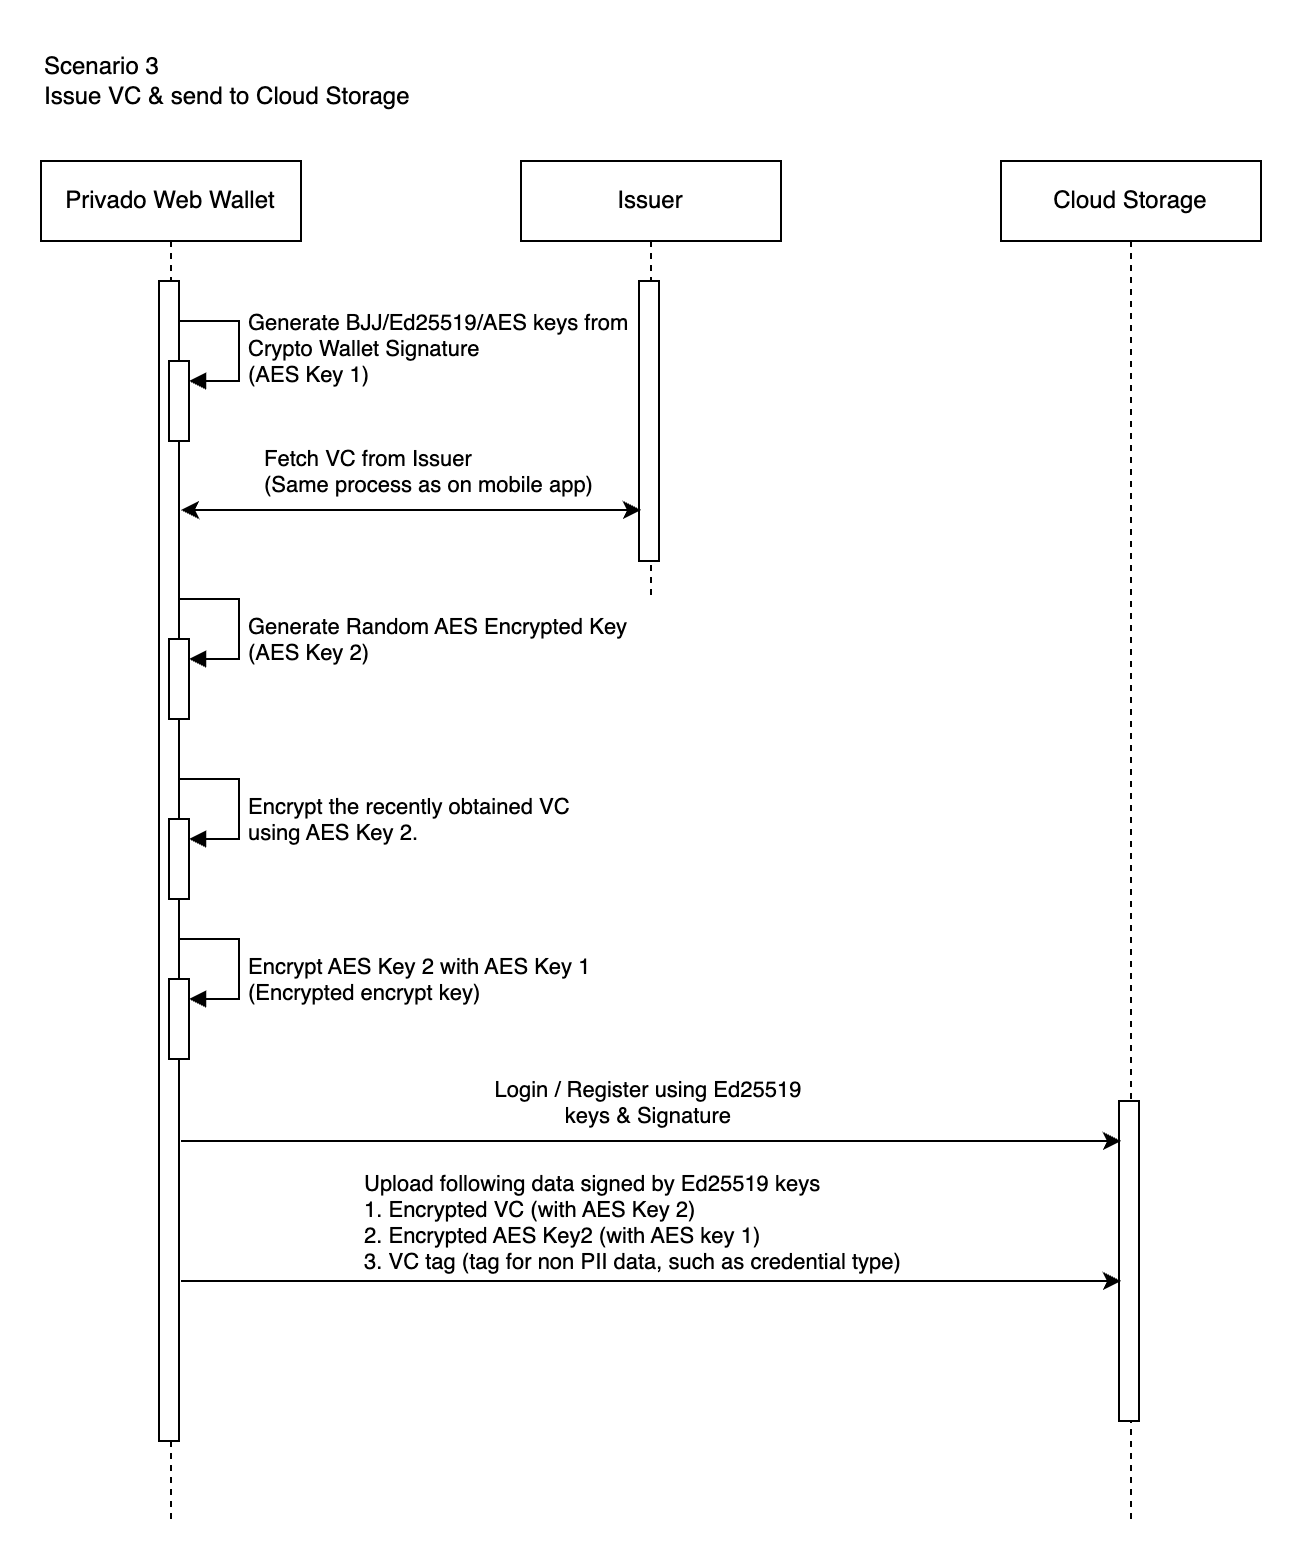

The diagram above was exported from draw.io. Its source (the exported page's mxGraphModel, read from the mxfile embedded in the PNG):
<mxGraphModel dx="1118" dy="837" grid="1" gridSize="10" guides="1" tooltips="1" connect="1" arrows="1" fold="1" page="1" pageScale="1" pageWidth="827" pageHeight="1169" math="0" shadow="0">
  <root>
    <mxCell id="0" />
    <mxCell id="1" parent="0" />
    <mxCell id="2" value="Scenario 3&lt;div&gt;Issue VC &amp;amp; send to Cloud Storage&amp;nbsp;&lt;/div&gt;" style="text;html=1;align=left;verticalAlign=middle;resizable=0;points=[];autosize=1;strokeColor=none;fillColor=none;" vertex="1" parent="1">
      <mxGeometry x="120" y="1660" width="210" height="40" as="geometry" />
    </mxCell>
    <mxCell id="3" value="Privado Web Wallet" style="shape=umlLifeline;perimeter=lifelinePerimeter;whiteSpace=wrap;html=1;container=1;dropTarget=0;collapsible=0;recursiveResize=0;outlineConnect=0;portConstraint=eastwest;newEdgeStyle={&quot;curved&quot;:0,&quot;rounded&quot;:0};" vertex="1" parent="1">
      <mxGeometry x="120" y="1720" width="130" height="680" as="geometry" />
    </mxCell>
    <mxCell id="4" value="" style="html=1;points=[[0,0,0,0,5],[0,1,0,0,-5],[1,0,0,0,5],[1,1,0,0,-5]];perimeter=orthogonalPerimeter;outlineConnect=0;targetShapes=umlLifeline;portConstraint=eastwest;newEdgeStyle={&quot;curved&quot;:0,&quot;rounded&quot;:0};" vertex="1" parent="3">
      <mxGeometry x="59" y="60" width="10" height="580" as="geometry" />
    </mxCell>
    <mxCell id="5" value="" style="html=1;points=[[0,0,0,0,5],[0,1,0,0,-5],[1,0,0,0,5],[1,1,0,0,-5]];perimeter=orthogonalPerimeter;outlineConnect=0;targetShapes=umlLifeline;portConstraint=eastwest;newEdgeStyle={&quot;curved&quot;:0,&quot;rounded&quot;:0};" vertex="1" parent="3">
      <mxGeometry x="64" y="100" width="10" height="40" as="geometry" />
    </mxCell>
    <mxCell id="6" value="Generate BJJ/Ed25519/AES keys from &#10;Crypto Wallet Signature&#10;(AES Key 1)&#10;" style="align=left;spacingLeft=2;endArrow=block;rounded=0;edgeStyle=orthogonalEdgeStyle;curved=0;rounded=0;" edge="1" parent="3" target="5">
      <mxGeometry x="0.1765" y="1" relative="1" as="geometry">
        <mxPoint x="69" y="80" as="sourcePoint" />
        <Array as="points">
          <mxPoint x="99" y="110" />
        </Array>
        <mxPoint as="offset" />
      </mxGeometry>
    </mxCell>
    <mxCell id="7" value="" style="html=1;points=[[0,0,0,0,5],[0,1,0,0,-5],[1,0,0,0,5],[1,1,0,0,-5]];perimeter=orthogonalPerimeter;outlineConnect=0;targetShapes=umlLifeline;portConstraint=eastwest;newEdgeStyle={&quot;curved&quot;:0,&quot;rounded&quot;:0};" vertex="1" parent="3">
      <mxGeometry x="64" y="239" width="10" height="40" as="geometry" />
    </mxCell>
    <mxCell id="8" value="Generate Random AES Encrypted Key&#10;(AES Key 2)" style="align=left;spacingLeft=2;endArrow=block;rounded=0;edgeStyle=orthogonalEdgeStyle;curved=0;rounded=0;" edge="1" parent="3" target="7">
      <mxGeometry x="0.1765" y="1" relative="1" as="geometry">
        <mxPoint x="69" y="219" as="sourcePoint" />
        <Array as="points">
          <mxPoint x="99" y="249" />
        </Array>
        <mxPoint as="offset" />
      </mxGeometry>
    </mxCell>
    <mxCell id="9" value="" style="html=1;points=[[0,0,0,0,5],[0,1,0,0,-5],[1,0,0,0,5],[1,1,0,0,-5]];perimeter=orthogonalPerimeter;outlineConnect=0;targetShapes=umlLifeline;portConstraint=eastwest;newEdgeStyle={&quot;curved&quot;:0,&quot;rounded&quot;:0};" vertex="1" parent="3">
      <mxGeometry x="64" y="329" width="10" height="40" as="geometry" />
    </mxCell>
    <mxCell id="10" value="Encrypt the recently obtained VC &#10;using AES Key 2." style="align=left;spacingLeft=2;endArrow=block;rounded=0;edgeStyle=orthogonalEdgeStyle;curved=0;rounded=0;" edge="1" parent="3" target="9">
      <mxGeometry x="0.1765" y="1" relative="1" as="geometry">
        <mxPoint x="69" y="309" as="sourcePoint" />
        <Array as="points">
          <mxPoint x="99" y="339" />
        </Array>
        <mxPoint as="offset" />
      </mxGeometry>
    </mxCell>
    <mxCell id="11" value="" style="html=1;points=[[0,0,0,0,5],[0,1,0,0,-5],[1,0,0,0,5],[1,1,0,0,-5]];perimeter=orthogonalPerimeter;outlineConnect=0;targetShapes=umlLifeline;portConstraint=eastwest;newEdgeStyle={&quot;curved&quot;:0,&quot;rounded&quot;:0};" vertex="1" parent="3">
      <mxGeometry x="64" y="409" width="10" height="40" as="geometry" />
    </mxCell>
    <mxCell id="12" value="Encrypt AES Key 2 with AES Key 1&#10;(Encrypted encrypt key)" style="align=left;spacingLeft=2;endArrow=block;rounded=0;edgeStyle=orthogonalEdgeStyle;curved=0;rounded=0;" edge="1" parent="3" target="11">
      <mxGeometry x="0.1765" y="1" relative="1" as="geometry">
        <mxPoint x="69" y="389" as="sourcePoint" />
        <Array as="points">
          <mxPoint x="99" y="419" />
        </Array>
        <mxPoint as="offset" />
      </mxGeometry>
    </mxCell>
    <mxCell id="13" value="Issuer" style="shape=umlLifeline;perimeter=lifelinePerimeter;whiteSpace=wrap;html=1;container=1;dropTarget=0;collapsible=0;recursiveResize=0;outlineConnect=0;portConstraint=eastwest;newEdgeStyle={&quot;curved&quot;:0,&quot;rounded&quot;:0};" vertex="1" parent="1">
      <mxGeometry x="360" y="1720" width="130" height="220" as="geometry" />
    </mxCell>
    <mxCell id="14" value="" style="html=1;points=[[0,0,0,0,5],[0,1,0,0,-5],[1,0,0,0,5],[1,1,0,0,-5]];perimeter=orthogonalPerimeter;outlineConnect=0;targetShapes=umlLifeline;portConstraint=eastwest;newEdgeStyle={&quot;curved&quot;:0,&quot;rounded&quot;:0};" vertex="1" parent="13">
      <mxGeometry x="59" y="60" width="10" height="140" as="geometry" />
    </mxCell>
    <mxCell id="15" value="Cloud Storage" style="shape=umlLifeline;perimeter=lifelinePerimeter;whiteSpace=wrap;html=1;container=1;dropTarget=0;collapsible=0;recursiveResize=0;outlineConnect=0;portConstraint=eastwest;newEdgeStyle={&quot;curved&quot;:0,&quot;rounded&quot;:0};" vertex="1" parent="1">
      <mxGeometry x="600" y="1720" width="130" height="680" as="geometry" />
    </mxCell>
    <mxCell id="16" value="" style="html=1;points=[[0,0,0,0,5],[0,1,0,0,-5],[1,0,0,0,5],[1,1,0,0,-5]];perimeter=orthogonalPerimeter;outlineConnect=0;targetShapes=umlLifeline;portConstraint=eastwest;newEdgeStyle={&quot;curved&quot;:0,&quot;rounded&quot;:0};" vertex="1" parent="15">
      <mxGeometry x="59" y="470" width="10" height="160" as="geometry" />
    </mxCell>
    <mxCell id="17" value="" style="endArrow=classic;html=1;rounded=0;startArrow=classic;startFill=1;" edge="1" parent="1">
      <mxGeometry width="50" height="50" relative="1" as="geometry">
        <mxPoint x="190" y="1894.5" as="sourcePoint" />
        <mxPoint x="420" y="1894.5" as="targetPoint" />
      </mxGeometry>
    </mxCell>
    <mxCell id="18" value="Fetch VC from Issuer&#10;(Same process as on mobile app)" style="edgeLabel;align=left;verticalAlign=middle;resizable=0;points=[];labelBorderColor=none;labelBackgroundColor=default;" vertex="1" connectable="0" parent="17">
      <mxGeometry x="0.0087" relative="1" as="geometry">
        <mxPoint x="-76" y="-20" as="offset" />
      </mxGeometry>
    </mxCell>
    <mxCell id="19" value="" style="endArrow=classic;html=1;rounded=0;" edge="1" parent="1">
      <mxGeometry width="50" height="50" relative="1" as="geometry">
        <mxPoint x="190" y="2210" as="sourcePoint" />
        <mxPoint x="660" y="2210" as="targetPoint" />
      </mxGeometry>
    </mxCell>
    <mxCell id="20" value="Login / Register using Ed25519 &#10;keys &amp; Signature " style="edgeLabel;align=center;verticalAlign=middle;resizable=0;points=[];" vertex="1" connectable="0" parent="19">
      <mxGeometry x="0.0087" relative="1" as="geometry">
        <mxPoint x="-2" y="-20" as="offset" />
      </mxGeometry>
    </mxCell>
    <mxCell id="21" value="" style="endArrow=classic;html=1;rounded=0;" edge="1" parent="1">
      <mxGeometry width="50" height="50" relative="1" as="geometry">
        <mxPoint x="190" y="2280" as="sourcePoint" />
        <mxPoint x="660" y="2280" as="targetPoint" />
      </mxGeometry>
    </mxCell>
    <mxCell id="22" value="Upload following data signed by Ed25519 keys&#10;1. Encrypted VC (with AES Key 2)&#10;2. Encrypted AES Key2 (with AES key 1)&#10;3. VC tag (tag for non PII data, such as credential type)" style="edgeLabel;align=left;verticalAlign=middle;resizable=0;points=[];" vertex="1" connectable="0" parent="21">
      <mxGeometry x="0.0087" relative="1" as="geometry">
        <mxPoint x="-147" y="-30" as="offset" />
      </mxGeometry>
    </mxCell>
  </root>
</mxGraphModel>